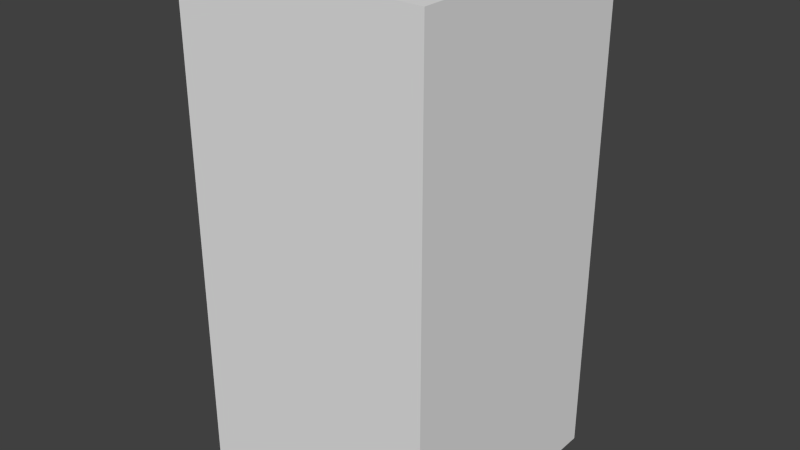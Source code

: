 # Source: blueFireFour.blend  (saved by Blender 2.68.0; exported with 4.5.12 LTS)
import bpy
from mathutils import Matrix  # noqa: F401  (used for matrix-valued properties, if any)

bpy.ops.wm.read_factory_settings(use_empty=True)
scene = bpy.context.scene
scene.name = 'Scene'

# ---- collections
col_collection_1 = bpy.data.collections.new('Collection 1'); scene.collection.children.link(col_collection_1)

# ---- world
world_world = bpy.data.worlds.new('World'); scene.world = world_world
world_world.color = (0.05088, 0.05088, 0.05088)
world_world.use_sun_shadow = False
world_world.sun_shadow_jitter_overblur = 0.0
world_world.cycles.sampling_method = 'MANUAL'
world_world.cycles.sample_map_resolution = 256

# ---- meshes
me_bluefirefour = bpy.data.meshes.new('blueFireFour')
me_bluefirefour.from_pydata([(-0.5, -0.5, -1.0), (-0.5, 0.5, -1.0), (0.5, 0.5, -1.0), (0.5, -0.5, -1.0), (-0.5, -0.5, 1.0), (-0.5, 0.5, 1.0), (0.5, 0.5, 1.0), (0.5, -0.5, 1.0)], [], [(4, 5, 1, 0), (5, 6, 2, 1), (6, 7, 3, 2), (7, 4, 0, 3), (0, 1, 2, 3), (7, 6, 5, 4)])
me_bluefirefour.use_remesh_preserve_volume = False
me_bluefirefour.use_remesh_preserve_attributes = False
me_bluefirefour.use_mirror_vertex_groups = False
me_bluefirefour.update()

# ---- objects
ob_bluefirefour = bpy.data.objects.new('blueFireFour', me_bluefirefour)

# ---- transforms, parenting, visibility, modifiers, constraints
ob_bluefirefour.location = (0.0, 0.0, 0.0)
ob_bluefirefour.lineart.crease_threshold = 0.0

# ---- collection membership
col_collection_1.objects.link(ob_bluefirefour)

# ---- scene / render settings (as saved in the file)
scene.frame_start = 1; scene.frame_end = 250; scene.frame_set(1)
scene.render.engine = 'BLENDER_EEVEE_NEXT'
scene.render.image_settings.color_mode = 'RGB'
scene.render.image_settings.compression = 90
scene.render.resolution_percentage = 50
scene.render.dither_intensity = 0.0
scene.cycles.use_denoising = False
scene.cycles.samples = 10
scene.cycles.sampling_pattern = 'TABULATED_SOBOL'
scene.cycles.light_sampling_threshold = 0.0
scene.cycles.use_adaptive_sampling = False
scene.cycles.use_light_tree = False
scene.cycles.blur_glossy = 0.0
scene.cycles.volume_bounces = 1
scene.cycles.pixel_filter_type = 'GAUSSIAN'
scene.cycles.sample_clamp_indirect = 0.0
scene.view_settings.view_transform = 'Standard'
bpy.context.view_layer.update()

# ---- added for rendering (the .blend has no active camera and no usable light): camera, sun
cam_auto = bpy.data.cameras.new('AutoCamera')
cam_auto.lens = 50.0
cam_auto.sensor_width = 36.0
cam_auto.clip_end = 1000.0
ob_auto_camera = bpy.data.objects.new('AutoCamera', cam_auto)
scene.collection.objects.link(ob_auto_camera)
ob_auto_camera.location = (2.26633, -2.71959, 1.81306)
ob_auto_camera.rotation_euler = (1.09748, -7.21219e-08, 0.694738)
scene.camera = ob_auto_camera
light_auto_sun = bpy.data.lights.new('AutoSun', 'SUN')
light_auto_sun.energy = 3.0
light_auto_sun.angle = 0.0523599
ob_auto_sun = bpy.data.objects.new('AutoSun', light_auto_sun)
scene.collection.objects.link(ob_auto_sun)
ob_auto_sun.rotation_euler = (0.872665, 0.174533, 0.523599)
bpy.context.view_layer.update()

